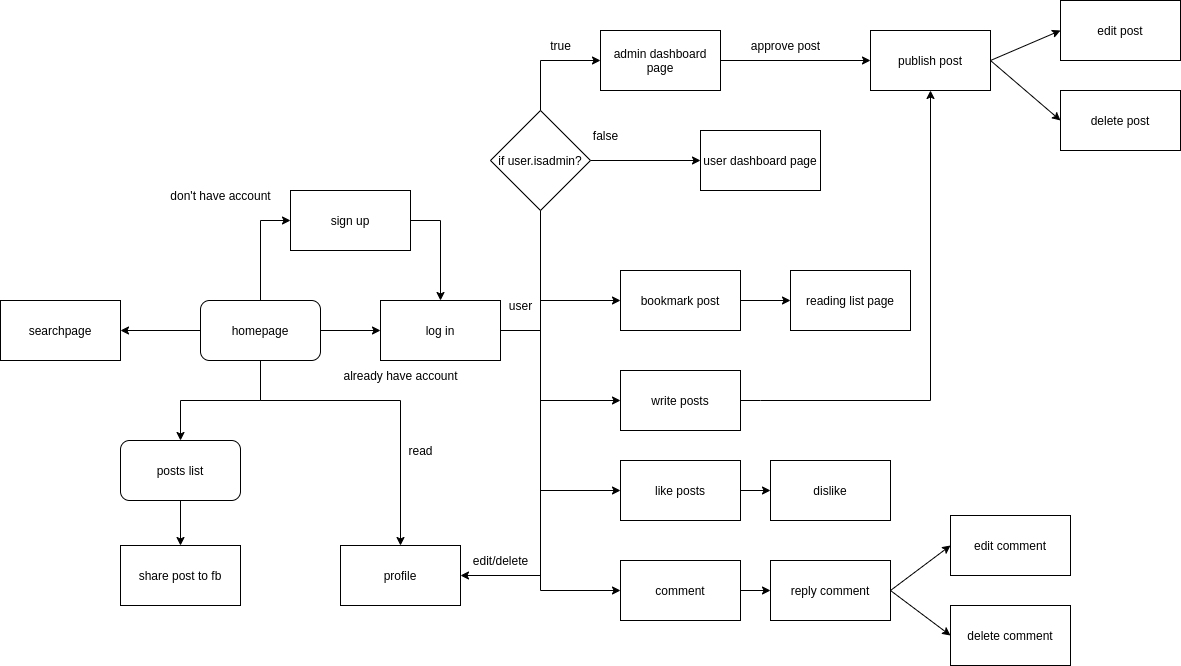

The diagram above was exported from draw.io. Its source (the exported page's mxGraphModel, read from the mxfile embedded in the PNG):
<mxGraphModel dx="1719" dy="1466" grid="1" gridSize="10" guides="1" tooltips="1" connect="1" arrows="1" fold="1" page="1" pageScale="1" pageWidth="850" pageHeight="1100" math="0" shadow="0">
  <root>
    <mxCell id="0" />
    <mxCell id="1" parent="0" />
    <mxCell id="WCY8ILiCpvmU02ahHLBj-3" style="edgeStyle=orthogonalEdgeStyle;rounded=0;orthogonalLoop=1;jettySize=auto;html=1;exitX=0.5;exitY=1;exitDx=0;exitDy=0;entryX=0.5;entryY=0;entryDx=0;entryDy=0;" edge="1" parent="1" source="WCY8ILiCpvmU02ahHLBj-1" target="WCY8ILiCpvmU02ahHLBj-2">
      <mxGeometry relative="1" as="geometry">
        <Array as="points" />
      </mxGeometry>
    </mxCell>
    <mxCell id="WCY8ILiCpvmU02ahHLBj-7" style="edgeStyle=orthogonalEdgeStyle;rounded=0;orthogonalLoop=1;jettySize=auto;html=1;exitX=1;exitY=0.5;exitDx=0;exitDy=0;" edge="1" parent="1" source="WCY8ILiCpvmU02ahHLBj-1" target="WCY8ILiCpvmU02ahHLBj-4">
      <mxGeometry relative="1" as="geometry" />
    </mxCell>
    <mxCell id="WCY8ILiCpvmU02ahHLBj-32" style="edgeStyle=none;rounded=0;orthogonalLoop=1;jettySize=auto;html=1;exitX=0.5;exitY=0;exitDx=0;exitDy=0;entryX=0;entryY=0.5;entryDx=0;entryDy=0;" edge="1" parent="1" source="WCY8ILiCpvmU02ahHLBj-1" target="WCY8ILiCpvmU02ahHLBj-31">
      <mxGeometry relative="1" as="geometry">
        <Array as="points">
          <mxPoint x="140" y="-10" />
        </Array>
      </mxGeometry>
    </mxCell>
    <mxCell id="WCY8ILiCpvmU02ahHLBj-51" style="edgeStyle=none;rounded=0;orthogonalLoop=1;jettySize=auto;html=1;exitX=0;exitY=0.5;exitDx=0;exitDy=0;entryX=1;entryY=0.5;entryDx=0;entryDy=0;" edge="1" parent="1" source="WCY8ILiCpvmU02ahHLBj-1" target="WCY8ILiCpvmU02ahHLBj-50">
      <mxGeometry relative="1" as="geometry" />
    </mxCell>
    <mxCell id="WCY8ILiCpvmU02ahHLBj-54" style="edgeStyle=none;rounded=0;orthogonalLoop=1;jettySize=auto;html=1;exitX=0.5;exitY=1;exitDx=0;exitDy=0;entryX=0.5;entryY=0;entryDx=0;entryDy=0;" edge="1" parent="1" source="WCY8ILiCpvmU02ahHLBj-1" target="WCY8ILiCpvmU02ahHLBj-53">
      <mxGeometry relative="1" as="geometry">
        <Array as="points">
          <mxPoint x="140" y="170" />
          <mxPoint x="280" y="170" />
        </Array>
      </mxGeometry>
    </mxCell>
    <mxCell id="WCY8ILiCpvmU02ahHLBj-1" value="homepage" style="rounded=1;whiteSpace=wrap;html=1;" vertex="1" parent="1">
      <mxGeometry x="80" y="70" width="120" height="60" as="geometry" />
    </mxCell>
    <mxCell id="WCY8ILiCpvmU02ahHLBj-24" style="edgeStyle=none;rounded=0;orthogonalLoop=1;jettySize=auto;html=1;exitX=0.5;exitY=1;exitDx=0;exitDy=0;" edge="1" parent="1" source="WCY8ILiCpvmU02ahHLBj-2" target="WCY8ILiCpvmU02ahHLBj-23">
      <mxGeometry relative="1" as="geometry" />
    </mxCell>
    <mxCell id="WCY8ILiCpvmU02ahHLBj-2" value="posts list" style="rounded=1;whiteSpace=wrap;html=1;" vertex="1" parent="1">
      <mxGeometry y="210" width="120" height="60" as="geometry" />
    </mxCell>
    <mxCell id="WCY8ILiCpvmU02ahHLBj-9" style="edgeStyle=orthogonalEdgeStyle;rounded=0;orthogonalLoop=1;jettySize=auto;html=1;exitX=1;exitY=0.5;exitDx=0;exitDy=0;entryX=0;entryY=0.5;entryDx=0;entryDy=0;" edge="1" parent="1" source="WCY8ILiCpvmU02ahHLBj-4" target="WCY8ILiCpvmU02ahHLBj-8">
      <mxGeometry relative="1" as="geometry">
        <mxPoint x="470" y="190" as="targetPoint" />
        <Array as="points">
          <mxPoint x="420" y="100" />
          <mxPoint x="420" y="170" />
        </Array>
      </mxGeometry>
    </mxCell>
    <mxCell id="WCY8ILiCpvmU02ahHLBj-12" style="edgeStyle=orthogonalEdgeStyle;rounded=0;orthogonalLoop=1;jettySize=auto;html=1;exitX=1;exitY=0.5;exitDx=0;exitDy=0;entryX=0;entryY=0.5;entryDx=0;entryDy=0;startArrow=none;" edge="1" parent="1" source="WCY8ILiCpvmU02ahHLBj-25" target="WCY8ILiCpvmU02ahHLBj-11">
      <mxGeometry relative="1" as="geometry">
        <Array as="points">
          <mxPoint x="420" y="-70" />
          <mxPoint x="420" y="-170" />
        </Array>
      </mxGeometry>
    </mxCell>
    <mxCell id="WCY8ILiCpvmU02ahHLBj-15" style="edgeStyle=none;rounded=0;orthogonalLoop=1;jettySize=auto;html=1;entryX=0;entryY=0.5;entryDx=0;entryDy=0;" edge="1" parent="1" target="WCY8ILiCpvmU02ahHLBj-19">
      <mxGeometry relative="1" as="geometry">
        <mxPoint x="560" y="290.0000000000002" as="targetPoint" />
        <mxPoint x="420" y="170" as="sourcePoint" />
        <Array as="points">
          <mxPoint x="420" y="260" />
        </Array>
      </mxGeometry>
    </mxCell>
    <mxCell id="WCY8ILiCpvmU02ahHLBj-20" style="edgeStyle=none;rounded=0;orthogonalLoop=1;jettySize=auto;html=1;entryX=0;entryY=0.5;entryDx=0;entryDy=0;" edge="1" parent="1" target="WCY8ILiCpvmU02ahHLBj-18">
      <mxGeometry relative="1" as="geometry">
        <mxPoint x="420" y="170" as="sourcePoint" />
        <Array as="points">
          <mxPoint x="420" y="360" />
        </Array>
      </mxGeometry>
    </mxCell>
    <mxCell id="WCY8ILiCpvmU02ahHLBj-22" style="edgeStyle=none;rounded=0;orthogonalLoop=1;jettySize=auto;html=1;exitX=1;exitY=0.5;exitDx=0;exitDy=0;entryX=0;entryY=0.5;entryDx=0;entryDy=0;" edge="1" parent="1" source="WCY8ILiCpvmU02ahHLBj-4" target="WCY8ILiCpvmU02ahHLBj-17">
      <mxGeometry relative="1" as="geometry">
        <Array as="points">
          <mxPoint x="420" y="100" />
          <mxPoint x="420" y="70" />
        </Array>
      </mxGeometry>
    </mxCell>
    <mxCell id="WCY8ILiCpvmU02ahHLBj-55" style="edgeStyle=none;rounded=0;orthogonalLoop=1;jettySize=auto;html=1;entryX=1;entryY=0.5;entryDx=0;entryDy=0;" edge="1" parent="1" target="WCY8ILiCpvmU02ahHLBj-53">
      <mxGeometry relative="1" as="geometry">
        <mxPoint x="420" y="100" as="sourcePoint" />
        <Array as="points">
          <mxPoint x="420" y="345" />
        </Array>
      </mxGeometry>
    </mxCell>
    <mxCell id="WCY8ILiCpvmU02ahHLBj-4" value="log in" style="rounded=0;whiteSpace=wrap;html=1;" vertex="1" parent="1">
      <mxGeometry x="260" y="70" width="120" height="60" as="geometry" />
    </mxCell>
    <mxCell id="WCY8ILiCpvmU02ahHLBj-39" style="edgeStyle=none;rounded=0;orthogonalLoop=1;jettySize=auto;html=1;exitX=1;exitY=0.5;exitDx=0;exitDy=0;entryX=0.5;entryY=1;entryDx=0;entryDy=0;" edge="1" parent="1" source="WCY8ILiCpvmU02ahHLBj-8" target="WCY8ILiCpvmU02ahHLBj-38">
      <mxGeometry relative="1" as="geometry">
        <mxPoint x="660" y="-30" as="targetPoint" />
        <Array as="points">
          <mxPoint x="640" y="170" />
          <mxPoint x="810" y="170" />
        </Array>
      </mxGeometry>
    </mxCell>
    <mxCell id="WCY8ILiCpvmU02ahHLBj-8" value="write posts" style="rounded=0;whiteSpace=wrap;html=1;" vertex="1" parent="1">
      <mxGeometry x="500" y="140" width="120" height="60" as="geometry" />
    </mxCell>
    <mxCell id="WCY8ILiCpvmU02ahHLBj-11" value="admin dashboard page" style="rounded=0;whiteSpace=wrap;html=1;" vertex="1" parent="1">
      <mxGeometry x="480" y="-200" width="120" height="60" as="geometry" />
    </mxCell>
    <mxCell id="WCY8ILiCpvmU02ahHLBj-14" value="user" style="text;html=1;align=center;verticalAlign=middle;resizable=0;points=[];autosize=1;strokeColor=none;fillColor=none;" vertex="1" parent="1">
      <mxGeometry x="375" y="60" width="50" height="30" as="geometry" />
    </mxCell>
    <mxCell id="WCY8ILiCpvmU02ahHLBj-46" style="edgeStyle=none;rounded=0;orthogonalLoop=1;jettySize=auto;html=1;exitX=1;exitY=0.5;exitDx=0;exitDy=0;entryX=0;entryY=0.5;entryDx=0;entryDy=0;" edge="1" parent="1" source="WCY8ILiCpvmU02ahHLBj-16" target="WCY8ILiCpvmU02ahHLBj-44">
      <mxGeometry relative="1" as="geometry" />
    </mxCell>
    <mxCell id="WCY8ILiCpvmU02ahHLBj-47" style="edgeStyle=none;rounded=0;orthogonalLoop=1;jettySize=auto;html=1;exitX=1;exitY=0.5;exitDx=0;exitDy=0;entryX=0;entryY=0.5;entryDx=0;entryDy=0;" edge="1" parent="1" source="WCY8ILiCpvmU02ahHLBj-16" target="WCY8ILiCpvmU02ahHLBj-45">
      <mxGeometry relative="1" as="geometry" />
    </mxCell>
    <mxCell id="WCY8ILiCpvmU02ahHLBj-16" value="reply comment" style="rounded=0;whiteSpace=wrap;html=1;" vertex="1" parent="1">
      <mxGeometry x="650" y="330" width="120" height="60" as="geometry" />
    </mxCell>
    <mxCell id="WCY8ILiCpvmU02ahHLBj-49" style="edgeStyle=none;rounded=0;orthogonalLoop=1;jettySize=auto;html=1;exitX=1;exitY=0.5;exitDx=0;exitDy=0;entryX=0;entryY=0.5;entryDx=0;entryDy=0;" edge="1" parent="1" source="WCY8ILiCpvmU02ahHLBj-17" target="WCY8ILiCpvmU02ahHLBj-48">
      <mxGeometry relative="1" as="geometry" />
    </mxCell>
    <mxCell id="WCY8ILiCpvmU02ahHLBj-17" value="bookmark post" style="rounded=0;whiteSpace=wrap;html=1;" vertex="1" parent="1">
      <mxGeometry x="500" y="40" width="120" height="60" as="geometry" />
    </mxCell>
    <mxCell id="WCY8ILiCpvmU02ahHLBj-21" style="edgeStyle=none;rounded=0;orthogonalLoop=1;jettySize=auto;html=1;exitX=1;exitY=0.5;exitDx=0;exitDy=0;entryX=0;entryY=0.5;entryDx=0;entryDy=0;" edge="1" parent="1" source="WCY8ILiCpvmU02ahHLBj-18" target="WCY8ILiCpvmU02ahHLBj-16">
      <mxGeometry relative="1" as="geometry" />
    </mxCell>
    <mxCell id="WCY8ILiCpvmU02ahHLBj-18" value="comment" style="rounded=0;whiteSpace=wrap;html=1;" vertex="1" parent="1">
      <mxGeometry x="500" y="330" width="120" height="60" as="geometry" />
    </mxCell>
    <mxCell id="WCY8ILiCpvmU02ahHLBj-37" style="edgeStyle=none;rounded=0;orthogonalLoop=1;jettySize=auto;html=1;exitX=1;exitY=0.5;exitDx=0;exitDy=0;entryX=0;entryY=0.5;entryDx=0;entryDy=0;" edge="1" parent="1" source="WCY8ILiCpvmU02ahHLBj-19" target="WCY8ILiCpvmU02ahHLBj-36">
      <mxGeometry relative="1" as="geometry" />
    </mxCell>
    <mxCell id="WCY8ILiCpvmU02ahHLBj-19" value="like posts" style="rounded=0;whiteSpace=wrap;html=1;" vertex="1" parent="1">
      <mxGeometry x="500" y="230" width="120" height="60" as="geometry" />
    </mxCell>
    <mxCell id="WCY8ILiCpvmU02ahHLBj-23" value="share post to fb" style="rounded=0;whiteSpace=wrap;html=1;" vertex="1" parent="1">
      <mxGeometry y="315" width="120" height="60" as="geometry" />
    </mxCell>
    <mxCell id="WCY8ILiCpvmU02ahHLBj-26" value="" style="edgeStyle=orthogonalEdgeStyle;rounded=0;orthogonalLoop=1;jettySize=auto;html=1;exitX=1;exitY=0.5;exitDx=0;exitDy=0;entryX=0;entryY=0.5;entryDx=0;entryDy=0;endArrow=none;" edge="1" parent="1" source="WCY8ILiCpvmU02ahHLBj-4" target="WCY8ILiCpvmU02ahHLBj-25">
      <mxGeometry relative="1" as="geometry">
        <mxPoint x="380" y="100" as="sourcePoint" />
        <mxPoint x="530" y="-100" as="targetPoint" />
        <Array as="points">
          <mxPoint x="420" y="100" />
        </Array>
      </mxGeometry>
    </mxCell>
    <mxCell id="WCY8ILiCpvmU02ahHLBj-30" style="edgeStyle=none;rounded=0;orthogonalLoop=1;jettySize=auto;html=1;exitX=1;exitY=0.5;exitDx=0;exitDy=0;entryX=0;entryY=0.5;entryDx=0;entryDy=0;" edge="1" parent="1" source="WCY8ILiCpvmU02ahHLBj-25" target="WCY8ILiCpvmU02ahHLBj-29">
      <mxGeometry relative="1" as="geometry" />
    </mxCell>
    <mxCell id="WCY8ILiCpvmU02ahHLBj-25" value="if user.isadmin?" style="rhombus;whiteSpace=wrap;html=1;" vertex="1" parent="1">
      <mxGeometry x="370" y="-120" width="100" height="100" as="geometry" />
    </mxCell>
    <mxCell id="WCY8ILiCpvmU02ahHLBj-27" value="true" style="text;html=1;align=center;verticalAlign=middle;resizable=0;points=[];autosize=1;strokeColor=none;fillColor=none;" vertex="1" parent="1">
      <mxGeometry x="420" y="-200" width="40" height="30" as="geometry" />
    </mxCell>
    <mxCell id="WCY8ILiCpvmU02ahHLBj-28" value="false" style="text;html=1;align=center;verticalAlign=middle;resizable=0;points=[];autosize=1;strokeColor=none;fillColor=none;" vertex="1" parent="1">
      <mxGeometry x="460" y="-110" width="50" height="30" as="geometry" />
    </mxCell>
    <mxCell id="WCY8ILiCpvmU02ahHLBj-61" value="" style="edgeStyle=none;rounded=0;orthogonalLoop=1;jettySize=auto;html=1;exitX=1;exitY=0.5;exitDx=0;exitDy=0;" edge="1" parent="1" source="WCY8ILiCpvmU02ahHLBj-11" target="WCY8ILiCpvmU02ahHLBj-38">
      <mxGeometry relative="1" as="geometry" />
    </mxCell>
    <mxCell id="WCY8ILiCpvmU02ahHLBj-29" value="user dashboard page" style="rounded=0;whiteSpace=wrap;html=1;" vertex="1" parent="1">
      <mxGeometry x="580" y="-100" width="120" height="60" as="geometry" />
    </mxCell>
    <mxCell id="WCY8ILiCpvmU02ahHLBj-33" style="edgeStyle=none;rounded=0;orthogonalLoop=1;jettySize=auto;html=1;exitX=1;exitY=0.5;exitDx=0;exitDy=0;entryX=0.5;entryY=0;entryDx=0;entryDy=0;" edge="1" parent="1" source="WCY8ILiCpvmU02ahHLBj-31" target="WCY8ILiCpvmU02ahHLBj-4">
      <mxGeometry relative="1" as="geometry">
        <Array as="points">
          <mxPoint x="320" y="-10" />
        </Array>
      </mxGeometry>
    </mxCell>
    <mxCell id="WCY8ILiCpvmU02ahHLBj-31" value="sign up" style="rounded=0;whiteSpace=wrap;html=1;" vertex="1" parent="1">
      <mxGeometry x="170" y="-40" width="120" height="60" as="geometry" />
    </mxCell>
    <mxCell id="WCY8ILiCpvmU02ahHLBj-34" value="don't have account" style="text;html=1;align=center;verticalAlign=middle;resizable=0;points=[];autosize=1;strokeColor=none;fillColor=none;" vertex="1" parent="1">
      <mxGeometry x="40" y="-50" width="120" height="30" as="geometry" />
    </mxCell>
    <mxCell id="WCY8ILiCpvmU02ahHLBj-35" value="already have account" style="text;html=1;align=center;verticalAlign=middle;resizable=0;points=[];autosize=1;strokeColor=none;fillColor=none;" vertex="1" parent="1">
      <mxGeometry x="210" y="130" width="140" height="30" as="geometry" />
    </mxCell>
    <mxCell id="WCY8ILiCpvmU02ahHLBj-36" value="dislike" style="rounded=0;whiteSpace=wrap;html=1;" vertex="1" parent="1">
      <mxGeometry x="650" y="230" width="120" height="60" as="geometry" />
    </mxCell>
    <mxCell id="WCY8ILiCpvmU02ahHLBj-42" style="edgeStyle=none;rounded=0;orthogonalLoop=1;jettySize=auto;html=1;exitX=1;exitY=0.5;exitDx=0;exitDy=0;entryX=0;entryY=0.5;entryDx=0;entryDy=0;" edge="1" parent="1" source="WCY8ILiCpvmU02ahHLBj-38" target="WCY8ILiCpvmU02ahHLBj-40">
      <mxGeometry relative="1" as="geometry" />
    </mxCell>
    <mxCell id="WCY8ILiCpvmU02ahHLBj-43" style="edgeStyle=none;rounded=0;orthogonalLoop=1;jettySize=auto;html=1;exitX=1;exitY=0.5;exitDx=0;exitDy=0;entryX=0;entryY=0.5;entryDx=0;entryDy=0;" edge="1" parent="1" source="WCY8ILiCpvmU02ahHLBj-38" target="WCY8ILiCpvmU02ahHLBj-41">
      <mxGeometry relative="1" as="geometry" />
    </mxCell>
    <mxCell id="WCY8ILiCpvmU02ahHLBj-38" value="publish post" style="rounded=0;whiteSpace=wrap;html=1;" vertex="1" parent="1">
      <mxGeometry x="750" y="-200" width="120" height="60" as="geometry" />
    </mxCell>
    <mxCell id="WCY8ILiCpvmU02ahHLBj-40" value="edit post" style="rounded=0;whiteSpace=wrap;html=1;" vertex="1" parent="1">
      <mxGeometry x="940" y="-230" width="120" height="60" as="geometry" />
    </mxCell>
    <mxCell id="WCY8ILiCpvmU02ahHLBj-41" value="delete post" style="rounded=0;whiteSpace=wrap;html=1;" vertex="1" parent="1">
      <mxGeometry x="940" y="-140" width="120" height="60" as="geometry" />
    </mxCell>
    <mxCell id="WCY8ILiCpvmU02ahHLBj-44" value="edit comment" style="rounded=0;whiteSpace=wrap;html=1;" vertex="1" parent="1">
      <mxGeometry x="830" y="285" width="120" height="60" as="geometry" />
    </mxCell>
    <mxCell id="WCY8ILiCpvmU02ahHLBj-45" value="delete comment" style="rounded=0;whiteSpace=wrap;html=1;" vertex="1" parent="1">
      <mxGeometry x="830" y="375" width="120" height="60" as="geometry" />
    </mxCell>
    <mxCell id="WCY8ILiCpvmU02ahHLBj-48" value="reading list page" style="rounded=0;whiteSpace=wrap;html=1;" vertex="1" parent="1">
      <mxGeometry x="670" y="40" width="120" height="60" as="geometry" />
    </mxCell>
    <mxCell id="WCY8ILiCpvmU02ahHLBj-50" value="searchpage" style="rounded=0;whiteSpace=wrap;html=1;" vertex="1" parent="1">
      <mxGeometry x="-120" y="70" width="120" height="60" as="geometry" />
    </mxCell>
    <mxCell id="WCY8ILiCpvmU02ahHLBj-53" value="profile" style="rounded=0;whiteSpace=wrap;html=1;" vertex="1" parent="1">
      <mxGeometry x="220" y="315" width="120" height="60" as="geometry" />
    </mxCell>
    <mxCell id="WCY8ILiCpvmU02ahHLBj-57" value="edit/delete" style="text;html=1;align=center;verticalAlign=middle;resizable=0;points=[];autosize=1;strokeColor=none;fillColor=none;" vertex="1" parent="1">
      <mxGeometry x="340" y="315" width="80" height="30" as="geometry" />
    </mxCell>
    <mxCell id="WCY8ILiCpvmU02ahHLBj-58" value="read" style="text;html=1;align=center;verticalAlign=middle;resizable=0;points=[];autosize=1;strokeColor=none;fillColor=none;" vertex="1" parent="1">
      <mxGeometry x="275" y="205" width="50" height="30" as="geometry" />
    </mxCell>
    <mxCell id="WCY8ILiCpvmU02ahHLBj-62" value="approve post" style="text;html=1;align=center;verticalAlign=middle;resizable=0;points=[];autosize=1;strokeColor=none;fillColor=none;" vertex="1" parent="1">
      <mxGeometry x="620" y="-200" width="90" height="30" as="geometry" />
    </mxCell>
  </root>
</mxGraphModel>